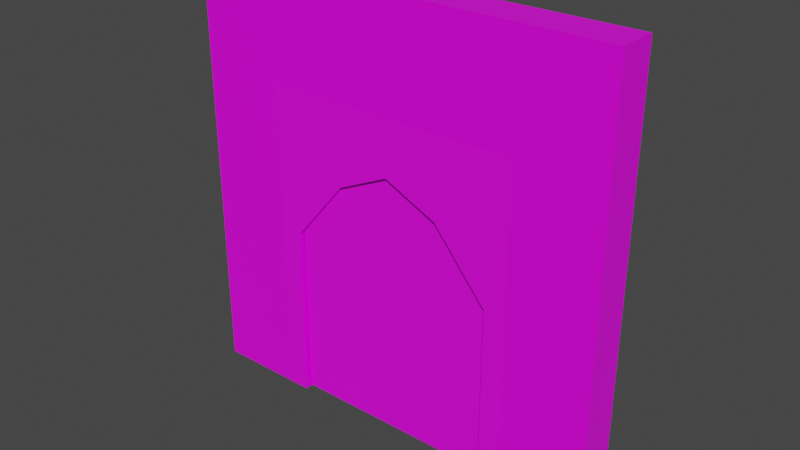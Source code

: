 # Source: Door03.blend  (saved by Blender 2.90.8; exported with 4.5.12 LTS)
import bpy
from mathutils import Matrix  # noqa: F401  (used for matrix-valued properties, if any)

bpy.ops.wm.read_factory_settings(use_empty=True)
scene = bpy.context.scene
scene.name = 'Scene'

# ---- collections
col_collection = bpy.data.collections.new('Collection'); scene.collection.children.link(col_collection)

# ---- images (referenced by path relative to the original .blend; pixels are not part of the script)
import os
ASSET_DIR = os.environ.get("B2B_ASSET_DIR", "")  # directory of the original .blend (textures are referenced by path, not embedded)
HERE = os.path.dirname(os.path.abspath(__file__))  # packed textures are extracted next to this script under _unpacked/

def load_image(name, relpath, width, height, colorspace="sRGB"):
    """Load a texture the original file referenced (path relative to the .blend, or extracted next to this script)."""
    p = next((c for c in (os.path.join(HERE, relpath), os.path.join(ASSET_DIR, relpath)) if relpath and os.path.exists(c)), "")
    if p:
        img = bpy.data.images.load(p, check_existing=True)
        img.name = name
    else:  # same state as the original file: an image datablock whose file is absent (Cycles renders it pink)
        img = bpy.data.images.new(name, width, height)
        img.source = "FILE"
        img.filepath = "//" + (relpath or name)
    img.colorspace_settings.name = colorspace
    return img
img_wooddoor03_png = load_image('WoodDoor03.png', 'WoodDoor03.png', 1024, 1024, 'sRGB')
img_brickwall01_png_001 = load_image('BrickWall01.png.001', 'BrickWall01.png', 1024, 1024, 'sRGB')
img_ornametdoortex_png = load_image('OrnametDoorTex.png', 'OrnametDoorTex.png', 1024, 1024, 'sRGB')

# ---- materials (node trees are filled in below, after node groups)
mat_wooddoor03 = bpy.data.materials.new('WoodDoor03')
mat_wooddoor03.use_transparent_shadow = False
mat_walldoor03 = bpy.data.materials.new('WallDoor03')
mat_walldoor03.alpha_threshold = 0.0
mat_walldoor03.use_transparent_shadow = False
mat_walldoor03.line_color = (0.0, 0.0, 0.0, 1.0)
mat_ornamentdoor03 = bpy.data.materials.new('OrnamentDoor03')
mat_ornamentdoor03.use_backface_culling = True
mat_ornamentdoor03.use_transparent_shadow = False

# ---- material node trees
mat_wooddoor03.use_nodes = True; mat_wooddoor03.node_tree.nodes.clear()
_N = mat_wooddoor03.node_tree.nodes; _L = mat_wooddoor03.node_tree.links
n0 = _N.new('ShaderNodeBsdfPrincipled'); n0.name = 'Principled BSDF'; n0.location = (10, 300)
n0.distribution = 'GGX'
n0.subsurface_method = 'BURLEY'
n0.inputs[3].default_value = 1.45
n0.inputs[27].default_value = (0.0, 0.0, 0.0, 1.0)
n0.inputs[28].default_value = 1.0
n1 = _N.new('ShaderNodeOutputMaterial'); n1.name = 'Material Output'; n1.location = (300, 300)
n2 = _N.new('ShaderNodeTexImage'); n2.name = 'Image Texture'; n2.location = (-280, 280)
n2.image = img_wooddoor03_png
n2.interpolation = 'Closest'
_L.new(n0.outputs[0], n1.inputs[0])
_L.new(n2.outputs[0], n0.inputs[0])
n1.is_active_output = True
mat_walldoor03.use_nodes = True; mat_walldoor03.node_tree.nodes.clear()
_N = mat_walldoor03.node_tree.nodes; _L = mat_walldoor03.node_tree.links
n0 = _N.new('ShaderNodeOutputMaterial'); n0.name = 'Material Output'; n0.location = (300, 300)
n1 = _N.new('ShaderNodeBsdfPrincipled'); n1.name = 'Principled BSDF'; n1.location = (10, 300)
n1.distribution = 'GGX'
n1.subsurface_method = 'BURLEY'
n1.inputs[2].default_value = 0.4
n1.inputs[3].default_value = 1.45
n1.inputs[27].default_value = (0.0, 0.0, 0.0, 1.0)
n1.inputs[28].default_value = 1.0
n2 = _N.new('ShaderNodeTexImage'); n2.name = 'Image Texture'; n2.location = (-280, 280)
n2.image = img_brickwall01_png_001
n2.interpolation = 'Closest'
_L.new(n1.outputs[0], n0.inputs[0])
_L.new(n2.outputs[0], n1.inputs[0])
n0.is_active_output = True
mat_ornamentdoor03.use_nodes = True; mat_ornamentdoor03.node_tree.nodes.clear()
_N = mat_ornamentdoor03.node_tree.nodes; _L = mat_ornamentdoor03.node_tree.links
n0 = _N.new('ShaderNodeOutputMaterial'); n0.name = 'Material Output'; n0.location = (300, 300)
n1 = _N.new('ShaderNodeBsdfPrincipled'); n1.name = 'Principled BSDF'; n1.location = (10, 300)
n1.distribution = 'GGX'
n1.subsurface_method = 'BURLEY'
n1.inputs[3].default_value = 1.45
n1.inputs[27].default_value = (0.0, 0.0, 0.0, 1.0)
n1.inputs[28].default_value = 1.0
n2 = _N.new('ShaderNodeTexImage'); n2.name = 'Image Texture'; n2.location = (-280, 280)
n2.image = img_ornametdoortex_png
n2.interpolation = 'Closest'
_L.new(n1.outputs[0], n0.inputs[0])
_L.new(n2.outputs[0], n1.inputs[0])
n0.is_active_output = True

# ---- world
world_world = bpy.data.worlds.new('World'); scene.world = world_world
world_world.use_nodes = True; world_world.node_tree.nodes.clear()
_N = world_world.node_tree.nodes; _L = world_world.node_tree.links
n0 = _N.new('ShaderNodeOutputWorld'); n0.name = 'World Output'; n0.location = (300, 300)
n1 = _N.new('ShaderNodeBackground'); n1.name = 'Background'; n1.location = (10, 300)
n1.inputs[0].default_value = (0.05088, 0.05088, 0.05088, 1.0)
_L.new(n1.outputs[0], n0.inputs[0])
n0.is_active_output = True
world_world.color = (0.05088, 0.05088, 0.05088)
world_world.use_sun_shadow = False
world_world.sun_shadow_jitter_overblur = 0.0

# ---- meshes
me_cube_001 = bpy.data.meshes.new('Cube.001')
me_cube_001.from_pydata([(-1.0, -0.1388, -1.836), (-1.0, -0.1388, -0.1911), (-1.0, 0.1388, -1.836), (-1.0, 0.1388, -0.1911), (1.0, -0.1388, -1.836), (1.0, -0.1388, -0.1911), (1.0, 0.1388, -1.836), (1.0, 0.1388, -0.1911), (0.0, 0.1388, -1.836), (0.0, 0.1388, 0.6415), (0.0, -0.1388, -1.836), (0.0, -0.1388, 0.6415), (0.5, 0.1388, 0.4088), (0.5, -0.1388, -1.836), (0.5, 0.1388, -1.836), (0.5, -0.1388, 0.4088), (-0.5, 0.1388, -1.836), (-0.5, -0.1388, 0.4088), (-0.5, 0.1388, 0.4088), (-0.5, -0.1388, -1.836)], [], [(0, 1, 3, 2), (14, 12, 7, 6), (6, 7, 5, 4), (19, 17, 1, 0), (14, 6, 4, 13), (18, 3, 1, 17), (12, 9, 11, 15), (16, 8, 10, 19), (13, 15, 11, 10), (16, 18, 9, 8), (4, 5, 15, 13), (7, 12, 15, 5), (8, 14, 13, 10), (8, 9, 12, 14), (2, 3, 18, 16), (2, 16, 19, 0), (9, 18, 17, 11), (10, 11, 17, 19)])
_uv = me_cube_001.uv_layers.new(name='UVMap')
_uv.uv.foreach_set('vector', [0.3774, 0.1931, 0.2378, 0.5561, 0.1475, 0.5661, 0.3333, 0.1476, 0.7328, 0.02607, 0.7328, 1.129, 0.9784, 0.8341, 0.9784, 0.02607, 0.957, 0.1709, 0.957, 0.7301, 0.8535, 0.6822, 0.8817, 0.257, 0.2416, 0.02607, 0.2416, 1.129, -0.00403, 0.8341, -0.00403, 0.02607, 0.7026, 0.134, 0.957, 0.1709, 0.8817, 0.257, 0.6862, 0.2268, 0.2523, 0.8471, 0.1475, 0.5661, 0.2378, 0.5561, 0.3314, 0.773, 0.7022, 0.9543, 0.4512, 0.9793, 0.4702, 0.869, 0.654, 0.8474, 0.4468, 0.1389, 0.5457, 0.1412, 0.5385, 0.2075, 0.4455, 0.1976, 0.7328, 0.02607, 0.7328, 1.129, 0.4872, 1.243, 0.4872, 0.02607, 0.2416, 0.02607, 0.2416, 1.129, 0.4872, 1.243, 0.4872, 0.02607, 0.9784, 0.02607, 0.9784, 0.8341, 0.7328, 1.129, 0.7328, 0.02607, 0.957, 0.7301, 0.7022, 0.9543, 0.654, 0.8474, 0.8535, 0.6822, 0.5457, 0.1412, 0.7026, 0.134, 0.6862, 0.2268, 0.5385, 0.2075, 0.4872, 0.02607, 0.4872, 1.243, 0.7328, 1.129, 0.7328, 0.02607, -0.00403, 0.02607, -0.00403, 0.8341, 0.2416, 1.129, 0.2416, 0.02607, 0.3333, 0.1476, 0.4468, 0.1389, 0.4455, 0.1976, 0.3774, 0.1931, 0.4512, 0.9793, 0.2523, 0.8471, 0.3314, 0.773, 0.4702, 0.869, 0.4872, 0.02607, 0.4872, 1.243, 0.2416, 1.129, 0.2416, 0.02607])
me_cube_001.materials.append(mat_wooddoor03)
me_cube_001.use_remesh_fix_poles = True
me_cube_001.use_remesh_preserve_attributes = False
me_cube_001.use_mirror_vertex_groups = False
me_cube_001.update()
me_cube_002 = bpy.data.meshes.new('Cube.002')
me_cube_002.from_pydata([(1.979, 0.1792, 2.131), (1.979, 0.1792, -1.869), (1.979, -0.1856, 2.131), (1.979, -0.1856, -1.869), (-2.021, 0.1792, 2.131), (-2.021, 0.1792, -1.869), (-2.021, -0.1856, 2.131), (-2.021, -0.1856, -1.869), (1.179, 0.1792, -1.869), (1.179, -0.1856, 2.131), (1.179, -0.1856, -1.869), (1.179, 0.1792, 2.131), (-1.221, 0.1792, -1.869), (-1.221, -0.1856, 2.131), (-1.221, -0.1856, -1.869), (-1.221, 0.1792, 2.131), (1.979, 0.1792, 1.131), (-2.021, -0.1856, 1.131), (1.979, -0.1856, 1.131), (-2.021, 0.1792, 1.131), (1.179, 0.1792, 1.131), (1.179, -0.1856, 1.131), (-1.221, 0.1792, 1.131), (-1.221, -0.1856, 1.131), (0.979, 0.1792, -1.869), (-1.021, -0.1856, -1.869), (0.8408, 0.1278, -1.869), (0.2663, 0.04047, -1.869), (-0.3083, -0.04686, -1.869), (-0.02102, 0.1792, 0.6192), (-0.02102, -0.1856, 0.6192), (0.479, 0.1792, 0.3864), (0.479, -0.1856, 0.3864), (-0.521, 0.1792, 0.3864), (-0.521, -0.1856, 0.3864), (-1.021, 0.1792, -0.2135), (-1.021, -0.1856, -0.2135), (0.979, 0.1792, -0.2135), (0.979, -0.1856, -0.2135), (0.979, -0.1856, -1.869), (-1.021, 0.1792, -1.869)], [], [(15, 4, 6, 13), (23, 13, 6, 17), (17, 6, 4, 19), (8, 1, 3, 10), (16, 0, 2, 18), (20, 11, 0, 16), (22, 15, 11, 20), (12, 40, 25, 14), (18, 2, 9, 21), (0, 11, 9, 2), (5, 12, 14, 7), (19, 4, 15, 22), (21, 9, 13, 23), (11, 15, 13, 9), (10, 21, 23, 14, 25, 36, 34, 30, 32, 38, 39), (5, 19, 22, 12), (3, 18, 21, 10), (12, 22, 20, 8, 24, 37, 31, 29, 33, 35, 40), (8, 20, 16, 1), (1, 16, 18, 3), (7, 17, 19, 5), (14, 23, 17, 7), (29, 30, 34, 33), (39, 24, 8, 10), (33, 34, 36, 35), (31, 32, 30, 29), (38, 37, 24, 39), (37, 38, 32, 31), (35, 36, 25, 40)])
me_cube_002.polygons.foreach_set('material_index', [0, 0, 0, 0, 0, 0, 0, 0, 0, 0, 0, 0, 0, 0, 1, 0, 0, 1, 0, 0, 0, 0, 0, 0, 0, 0, 0, 0, 0])
_uv = me_cube_002.uv_layers.new(name='UVMap')
_uv.uv.foreach_set('vector', [0.75, 0.8, 0.75, 1.0, 0.5, 1.0, 0.5, 0.8, 0.2, 0.75, 0.2, 1.0, 0.0, 1.0, 0.0, 0.75, 0.25, 0.75, 0.25, 1.0, 4.917e-07, 1.0, 3.539e-07, 0.75, 0.25, 0.2, 0.25, 0.0, 0.5, 0.0, 0.5, 0.2, 1.0, 0.75, 1.0, 1.0, 0.75, 1.0, 0.75, 0.75, 0.2, 0.75, 0.2, 1.0, 0.0, 1.0, 0.0, 0.75, 0.8, 0.75, 0.8, 1.0, 0.2, 1.0, 0.2, 0.75, 0.25, 0.8, 0.25, 0.75, 0.5, 0.75, 0.5, 0.8, 1.0, 0.75, 1.0, 1.0, 0.8, 1.0, 0.8, 0.75, 0.75, 0.0, 0.75, 0.2, 0.5, 0.2, 0.5, 0.0, 0.25, 1.0, 0.25, 0.8, 0.5, 0.8, 0.5, 1.0, 1.0, 0.75, 1.0, 1.0, 0.8, 1.0, 0.8, 0.75, 0.8, 0.75, 0.8, 1.0, 0.2, 1.0, 0.2, 0.75, 0.75, 0.2, 0.75, 0.8, 0.5, 0.8, 0.5, 0.2, 0.8718, 0.02227, 0.8718, 0.9615, 0.1204, 0.9615, 0.1204, 0.02227, 0.183, 0.02227, 0.183, 0.5405, 0.3396, 0.7283, 0.4961, 0.8012, 0.6526, 0.7283, 0.8092, 0.5405, 0.8092, 0.02227, 1.0, 0.0, 1.0, 0.75, 0.8, 0.75, 0.8, 0.0, 1.0, 0.0, 1.0, 0.75, 0.8, 0.75, 0.8, 0.0, 0.8718, 0.0237, 0.8718, 0.963, 0.1204, 0.963, 0.1204, 0.0237, 0.183, 0.0237, 0.183, 0.5419, 0.3396, 0.7298, 0.4961, 0.8026, 0.6526, 0.7298, 0.8092, 0.5419, 0.8092, 0.0237, 0.2, 0.0, 0.2, 0.75, 0.0, 0.75, 0.0, 0.0, 1.0, 0.0, 1.0, 0.75, 0.75, 0.75, 0.75, 0.0, 0.25, 0.0, 0.25, 0.75, 3.539e-07, 0.75, -5.96e-08, 0.0, 0.2, 0.0, 0.2, 0.75, 0.0, 0.75, 0.0, 0.0, 0.6929, 0.6929, 0.5, 0.6929, 0.5, 0.6568, 0.6929, 0.6568, 0.5, 0.25, 0.25, 0.25, 0.25, 0.2, 0.5, 0.2, 0.6929, 0.6568, 0.5, 0.6568, 0.5, 0.5638, 0.6929, 0.5638, 0.3071, 0.6568, 0.5, 0.6568, 0.5, 0.6929, 0.3071, 0.6929, 0.5, 0.5638, 0.3071, 0.5638, 0.3071, 0.3071, 0.5, 0.3071, 0.3071, 0.5638, 0.5, 0.5638, 0.5, 0.6568, 0.3071, 0.6568, 0.6929, 0.5638, 0.5, 0.5638, 0.5, 0.3071, 0.6929, 0.3071])
me_cube_002.materials.append(mat_walldoor03)
me_cube_002.materials.append(mat_ornamentdoor03)
me_cube_002.use_remesh_preserve_volume = False
me_cube_002.use_remesh_preserve_attributes = False
me_cube_002.use_mirror_vertex_groups = False
me_cube_002.update()

# ---- objects
ob_door03 = bpy.data.objects.new('Door03', me_cube_001)
ob_walldoor03 = bpy.data.objects.new('WallDoor03', me_cube_002)

# ---- transforms, parenting, visibility, modifiers, constraints
ob_door03.location = (0.0, 0.0, 0.0)
ob_door03.lineart.crease_threshold = 0.0
ob_walldoor03.location = (0.0, 0.0, 0.0)
ob_walldoor03.lock_rotations_4d = False
ob_walldoor03.empty_display_type = 'ARROWS'
ob_walldoor03.lineart.crease_threshold = 0.0

# ---- collection membership
col_collection.objects.link(ob_door03)
col_collection.objects.link(ob_walldoor03)

# ---- scene / render settings (as saved in the file)
scene.frame_start = 1; scene.frame_end = 250; scene.frame_set(1)
scene.render.engine = 'BLENDER_EEVEE_NEXT'
scene.cycles.use_denoising = False
scene.cycles.samples = 128
scene.cycles.sampling_pattern = 'TABULATED_SOBOL'
scene.cycles.use_adaptive_sampling = False
scene.cycles.use_light_tree = False
scene.view_settings.view_transform = 'Filmic'
bpy.context.view_layer.update()

# ---- added for rendering (the .blend has no active camera and no usable light): camera, sun
cam_auto = bpy.data.cameras.new('AutoCamera')
cam_auto.lens = 50.0
cam_auto.sensor_width = 36.0
cam_auto.clip_end = 1000.0
ob_auto_camera = bpy.data.objects.new('AutoCamera', cam_auto)
scene.collection.objects.link(ob_auto_camera)
ob_auto_camera.location = (5.22371, -6.29687, 4.32707)
ob_auto_camera.rotation_euler = (1.09748, -7.21219e-08, 0.694738)
scene.camera = ob_auto_camera
light_auto_sun = bpy.data.lights.new('AutoSun', 'SUN')
light_auto_sun.energy = 3.0
light_auto_sun.angle = 0.0523599
ob_auto_sun = bpy.data.objects.new('AutoSun', light_auto_sun)
scene.collection.objects.link(ob_auto_sun)
ob_auto_sun.rotation_euler = (0.872665, 0.174533, 0.523599)
bpy.context.view_layer.update()
